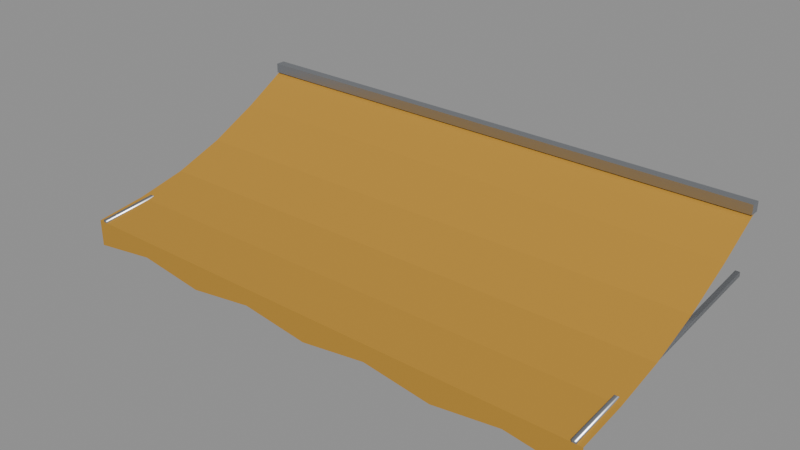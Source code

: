 # Source: city_awning_ochre.blend  (saved by Blender 5.4.6; exported with 4.5.12 LTS)
import bpy
from mathutils import Matrix  # noqa: F401  (used for matrix-valued properties, if any)

bpy.ops.wm.read_factory_settings(use_empty=True)
scene = bpy.context.scene
scene.name = 'CityAwningOchreAsset'

# ---- collections
col_stubby_cityawningochre = bpy.data.collections.new('STUBBY_CityAwningOchre'); scene.collection.children.link(col_stubby_cityawningochre)

# ---- materials (node trees are filled in below, after node groups)
mat_city_fabricochre = bpy.data.materials.new('City_FabricOchre')
mat_city_fabricochre.diffuse_color = (0.4793, 0.2502, 0.02843, 1.0)
mat_city_titanium = bpy.data.materials.new('City_Titanium')
mat_city_titanium.use_backface_culling = True
mat_city_titanium.diffuse_color = (0.4793, 0.5029, 0.5395, 1.0)

# ---- material node trees
mat_city_fabricochre.use_nodes = True; mat_city_fabricochre.node_tree.nodes.clear()
_N = mat_city_fabricochre.node_tree.nodes; _L = mat_city_fabricochre.node_tree.links
n0 = _N.new('ShaderNodeBsdfPrincipled'); n0.name = 'Principled BSDF'; n0.location = (-200, 100)
n0.inputs[0].default_value = (0.4793, 0.2502, 0.02843, 1.0)
n0.inputs[2].default_value = 0.95
n0.inputs[10].default_value = 0.005
n1 = _N.new('ShaderNodeOutputMaterial'); n1.name = 'Material Output'; n1.location = (200, 100)
_L.new(n0.outputs[0], n1.inputs[0])
n1.is_active_output = True
mat_city_titanium.use_nodes = True; mat_city_titanium.node_tree.nodes.clear()
_N = mat_city_titanium.node_tree.nodes; _L = mat_city_titanium.node_tree.links
n0 = _N.new('ShaderNodeBsdfPrincipled'); n0.name = 'Principled BSDF'; n0.location = (-200, 100)
n0.inputs[0].default_value = (0.4793, 0.5029, 0.5395, 1.0)
n0.inputs[1].default_value = 1.0
n0.inputs[2].default_value = 0.32
n0.inputs[10].default_value = 0.005
n1 = _N.new('ShaderNodeOutputMaterial'); n1.name = 'Material Output'; n1.location = (200, 100)
_L.new(n0.outputs[0], n1.inputs[0])
n1.is_active_output = True

# ---- meshes
me_cityawningochre_canvas = bpy.data.meshes.new('CityAwningOchre_Canvas')
me_cityawningochre_canvas.from_pydata([(0.3, 0.0, 3.0), (3.7, 0.0, 3.0), (0.3, -0.32, 2.819), (3.7, -0.32, 2.819), (0.3, -0.64, 2.666), (3.7, -0.64, 2.666), (0.3, -0.96, 2.556), (3.7, -0.96, 2.556), (0.3, -1.28, 2.489), (3.7, -1.28, 2.489), (0.3, -1.6, 2.45), (3.7, -1.6, 2.45), (0.3, -1.6, 2.28), (0.725, -1.6, 2.45), (0.725, -1.6, 2.34), (1.15, -1.6, 2.45), (1.15, -1.6, 2.28), (1.575, -1.6, 2.45), (1.575, -1.6, 2.34), (2.0, -1.6, 2.45), (2.0, -1.6, 2.28), (2.425, -1.6, 2.45), (2.425, -1.6, 2.34), (2.85, -1.6, 2.45), (2.85, -1.6, 2.28), (3.275, -1.6, 2.45), (3.275, -1.6, 2.34), (3.7, -1.6, 2.28)], [], [(0, 2, 3, 1), (2, 4, 5, 3), (4, 6, 7, 5), (6, 8, 9, 7), (8, 10, 11, 9), (10, 12, 14, 13), (13, 14, 16, 15), (15, 16, 18, 17), (17, 18, 20, 19), (19, 20, 22, 21), (21, 22, 24, 23), (23, 24, 26, 25), (25, 26, 27, 11)])
_uv = me_cityawningochre_canvas.uv_layers.new(name='UVMap')
_uv.uv.foreach_set('vector', [0.3, 0.0, 0.3, -0.32, 3.7, -0.32, 3.7, 0.0, 0.3, -0.32, 0.3, -0.64, 3.7, -0.64, 3.7, -0.32, 0.3, -0.64, 0.3, -0.96, 3.7, -0.96, 3.7, -0.64, 0.3, -0.96, 0.3, -1.28, 3.7, -1.28, 3.7, -0.96, 0.3, -1.28, 0.3, -1.6, 3.7, -1.6, 3.7, -1.28, 0.3, 2.45, 0.3, 2.28, 0.725, 2.34, 0.725, 2.45, 0.725, 2.45, 0.725, 2.34, 1.15, 2.28, 1.15, 2.45, 1.15, 2.45, 1.15, 2.28, 1.575, 2.34, 1.575, 2.45, 1.575, 2.45, 1.575, 2.34, 2.0, 2.28, 2.0, 2.45, 2.0, 2.45, 2.0, 2.28, 2.425, 2.34, 2.425, 2.45, 2.425, 2.45, 2.425, 2.34, 2.85, 2.28, 2.85, 2.45, 2.85, 2.45, 2.85, 2.28, 3.275, 2.34, 3.275, 2.45, 3.275, 2.45, 3.275, 2.34, 3.7, 2.28, 3.7, 2.45])
me_cityawningochre_canvas.materials.append(mat_city_fabricochre)
me_cityawningochre_canvas.update()
me_cityawningochre_arm0_35 = bpy.data.meshes.new('CityAwningOchre_Arm0.35')
me_cityawningochre_arm0_35.from_pydata([(0.3359, 0.001323, 2.586), (0.3642, 0.001317, 2.586), (0.3641, -0.001323, 2.614), (0.3358, -0.001317, 2.614), (0.3359, -1.599, 2.436), (0.3642, -1.599, 2.436), (0.3641, -1.601, 2.464), (0.3358, -1.601, 2.464)], [], [(0, 1, 5, 4), (1, 2, 6, 5), (2, 3, 7, 6), (3, 0, 4, 7), (3, 2, 1, 0), (4, 5, 6, 7)])
me_cityawningochre_arm0_35.polygons.foreach_set('use_smooth', [True] * 6)
_uv = me_cityawningochre_arm0_35.uv_layers.new(name='UVMap')
_uv.uv.foreach_set('vector', [0.3359, 0.001323, 0.3642, 0.001317, 0.3642, -1.599, 0.3359, -1.599, 0.001317, 2.586, -0.001323, 2.614, -1.601, 2.464, -1.599, 2.436, 0.3641, -0.001323, 0.3358, -0.001317, 0.3358, -1.601, 0.3641, -1.601, -0.001317, 2.614, 0.001323, 2.586, -1.599, 2.436, -1.601, 2.464, 0.3358, 2.614, 0.3641, 2.614, 0.3642, 2.586, 0.3359, 2.586, 0.3359, 2.436, 0.3642, 2.436, 0.3641, 2.464, 0.3358, 2.464])
me_cityawningochre_arm0_35.materials.append(mat_city_titanium)
me_cityawningochre_arm0_35.update()
me_cityawningochre_arm3_65 = bpy.data.meshes.new('CityAwningOchre_Arm3.65')
me_cityawningochre_arm3_65.from_pydata([(3.636, 0.001323, 2.586), (3.664, 0.001317, 2.586), (3.664, -0.001323, 2.614), (3.636, -0.001317, 2.614), (3.636, -1.599, 2.436), (3.664, -1.599, 2.436), (3.664, -1.601, 2.464), (3.636, -1.601, 2.464)], [], [(0, 1, 5, 4), (1, 2, 6, 5), (2, 3, 7, 6), (3, 0, 4, 7), (3, 2, 1, 0), (4, 5, 6, 7)])
me_cityawningochre_arm3_65.polygons.foreach_set('use_smooth', [True] * 6)
_uv = me_cityawningochre_arm3_65.uv_layers.new(name='UVMap')
_uv.uv.foreach_set('vector', [3.636, 0.001323, 3.664, 0.001317, 3.664, -1.599, 3.636, -1.599, 0.001317, 2.586, -0.001323, 2.614, -1.601, 2.464, -1.599, 2.436, 3.664, -0.001323, 3.636, -0.001317, 3.636, -1.601, 3.664, -1.601, -0.001317, 2.614, 0.001323, 2.586, -1.599, 2.436, -1.601, 2.464, 3.636, 2.614, 3.664, 2.614, 3.664, 2.586, 3.636, 2.586, 3.636, 2.436, 3.664, 2.436, 3.664, 2.464, 3.636, 2.464])
me_cityawningochre_arm3_65.materials.append(mat_city_titanium)
me_cityawningochre_arm3_65.update()
me_cityawningochre_rail = bpy.data.meshes.new('CityAwningOchre_Rail')
me_cityawningochre_rail.from_pydata([(0.3, -0.06, 2.98), (0.3, -0.06, 3.04), (0.3, 0.0, 2.98), (0.3, 0.0, 3.04), (3.7, -0.06, 2.98), (3.7, -0.06, 3.04), (3.7, 0.0, 2.98), (3.7, 0.0, 3.04)], [], [(0, 1, 3, 2), (2, 3, 7, 6), (6, 7, 5, 4), (4, 5, 1, 0), (2, 6, 4, 0), (7, 3, 1, 5)])
_uv = me_cityawningochre_rail.uv_layers.new(name='UVMap')
_uv.uv.foreach_set('vector', [-0.06, 2.98, -0.06, 3.04, 0.0, 3.04, 0.0, 2.98, 0.3, 2.98, 0.3, 3.04, 3.7, 3.04, 3.7, 2.98, 0.0, 2.98, 0.0, 3.04, -0.06, 3.04, -0.06, 2.98, 3.7, 2.98, 3.7, 3.04, 0.3, 3.04, 0.3, 2.98, 0.3, 0.0, 3.7, 0.0, 3.7, -0.06, 0.3, -0.06, 3.7, 0.0, 0.3, 0.0, 0.3, -0.06, 3.7, -0.06])
me_cityawningochre_rail.materials.append(mat_city_titanium)
me_cityawningochre_rail.update()

# ---- objects
ob_cityawningochre_root = bpy.data.objects.new('CityAwningOchre_Root', None)
ob_cityawningochre_canvas = bpy.data.objects.new('CityAwningOchre_Canvas', me_cityawningochre_canvas)
ob_cityawningochre_arm0_35 = bpy.data.objects.new('CityAwningOchre_Arm0.35', me_cityawningochre_arm0_35)
ob_cityawningochre_arm3_65 = bpy.data.objects.new('CityAwningOchre_Arm3.65', me_cityawningochre_arm3_65)
ob_cityawningochre_rail = bpy.data.objects.new('CityAwningOchre_Rail', me_cityawningochre_rail)
ob_city_awning_ochre_lod0 = bpy.data.objects.new('city_awning_ochre_LOD0', None)

# ---- transforms, parenting, visibility, modifiers, constraints
ob_cityawningochre_root.location = (0.0, 0.0, 0.0)
ob_cityawningochre_canvas.parent = ob_city_awning_ochre_lod0
ob_cityawningochre_canvas.location = (0.0, 0.0, 0.0)
ob_cityawningochre_arm0_35.parent = ob_city_awning_ochre_lod0
ob_cityawningochre_arm0_35.location = (0.0, 0.0, 0.0)
ob_cityawningochre_arm3_65.parent = ob_city_awning_ochre_lod0
ob_cityawningochre_arm3_65.location = (0.0, 0.0, 0.0)
ob_cityawningochre_rail.parent = ob_city_awning_ochre_lod0
ob_cityawningochre_rail.location = (0.0, 0.0, 0.0)
ob_city_awning_ochre_lod0.parent = ob_cityawningochre_root
ob_city_awning_ochre_lod0.location = (0.0, 0.0, 0.0)

# ---- collection membership
col_stubby_cityawningochre.objects.link(ob_cityawningochre_root)
col_stubby_cityawningochre.objects.link(ob_cityawningochre_canvas)
col_stubby_cityawningochre.objects.link(ob_cityawningochre_arm0_35)
col_stubby_cityawningochre.objects.link(ob_cityawningochre_arm3_65)
col_stubby_cityawningochre.objects.link(ob_cityawningochre_rail)
col_stubby_cityawningochre.objects.link(ob_city_awning_ochre_lod0)

# ---- scene / render settings (as saved in the file)
scene.frame_start = 1; scene.frame_end = 250; scene.frame_set(1)
scene.render.engine = 'BLENDER_EEVEE_NEXT'
scene.render.image_settings.exr_codec = 'NONE'
scene.render.use_bake_clear = False
scene.render.bake_margin = 0
scene.render.bake_bias = 0.0
scene.render.bake_samples = 0
scene.render.simplify_subdivision_render = 0
scene.render.simplify_child_particles_render = 0.0
scene.render.compositor_device = 'GPU'
scene.eevee.use_volume_custom_range = False
scene.eevee.gtao_distance = 0.0
scene.eevee.use_fast_gi = False
scene.eevee.fast_gi_thickness_near = 0.1
scene.eevee.fast_gi_thickness_far = 0.0
scene.eevee.ray_tracing_options.screen_trace_thickness = 0.1
bpy.context.view_layer.update()

# ---- added for rendering (the .blend has no active camera and no usable light): camera, sun + grey world if the file has none
cam_auto = bpy.data.cameras.new('AutoCamera')
cam_auto.lens = 50.0
cam_auto.sensor_width = 36.0
cam_auto.clip_end = 1000.0
ob_auto_camera = bpy.data.objects.new('AutoCamera', cam_auto)
scene.collection.objects.link(ob_auto_camera)
ob_auto_camera.location = (5.5481, -5.05772, 5.49848)
ob_auto_camera.rotation_euler = (1.09748, -7.21219e-08, 0.694738)
scene.camera = ob_auto_camera
light_auto_sun = bpy.data.lights.new('AutoSun', 'SUN')
light_auto_sun.energy = 3.0
light_auto_sun.angle = 0.0523599
ob_auto_sun = bpy.data.objects.new('AutoSun', light_auto_sun)
scene.collection.objects.link(ob_auto_sun)
ob_auto_sun.rotation_euler = (0.872665, 0.174533, 0.523599)
if scene.world is None:
    world_auto = bpy.data.worlds.new('AutoWorld')
    world_auto.color = (0.3, 0.3, 0.3)
    scene.world = world_auto
bpy.context.view_layer.update()

